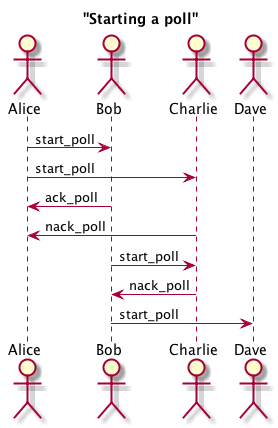

The diagram above was rendered by PlantUML. Its source (embedded in the PNG):
@startuml
title "Starting a poll"

actor Alice
actor Bob
actor Charlie
actor Dave

Alice -> Bob: start_poll
Alice -> Charlie: start_poll
Bob -> Alice: ack_poll
Charlie -> Alice: nack_poll
Bob -> Charlie: start_poll
Charlie -> Bob: nack_poll
Bob -> Dave: start_poll
@enduml